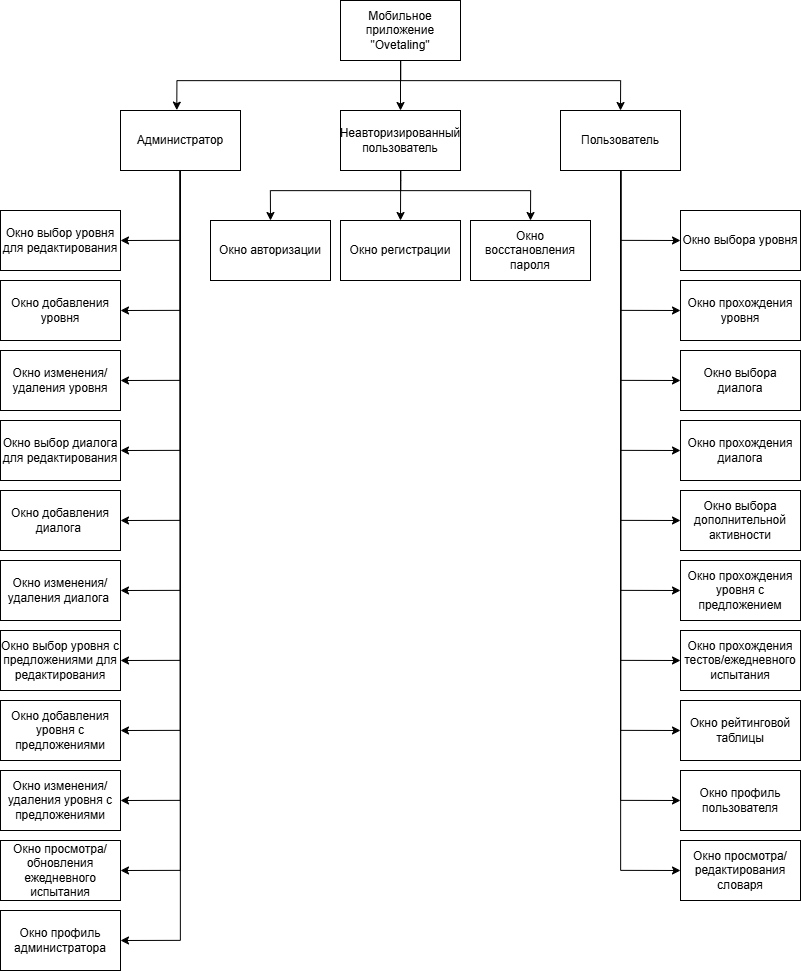

The diagram above was exported from draw.io. Its source (the exported page's mxGraphModel, read from the mxfile embedded in the PNG):
<mxGraphModel dx="5557" dy="2357" grid="1" gridSize="10" guides="1" tooltips="1" connect="1" arrows="1" fold="1" page="1" pageScale="1" pageWidth="827" pageHeight="1169" math="0" shadow="0">
  <root>
    <mxCell id="0" />
    <mxCell id="1" parent="0" />
    <mxCell id="nU01Dq0ygI58z26ERot2-114" style="edgeStyle=orthogonalEdgeStyle;rounded=0;orthogonalLoop=1;jettySize=auto;html=1;entryX=1;entryY=0.5;entryDx=0;entryDy=0;" edge="1" parent="1" source="nU01Dq0ygI58z26ERot2-99" target="nU01Dq0ygI58z26ERot2-104">
      <mxGeometry relative="1" as="geometry" />
    </mxCell>
    <mxCell id="nU01Dq0ygI58z26ERot2-116" style="edgeStyle=orthogonalEdgeStyle;rounded=0;orthogonalLoop=1;jettySize=auto;html=1;entryX=1;entryY=0.5;entryDx=0;entryDy=0;" edge="1" parent="1" source="nU01Dq0ygI58z26ERot2-99" target="nU01Dq0ygI58z26ERot2-115">
      <mxGeometry relative="1" as="geometry" />
    </mxCell>
    <mxCell id="nU01Dq0ygI58z26ERot2-118" style="edgeStyle=orthogonalEdgeStyle;rounded=0;orthogonalLoop=1;jettySize=auto;html=1;entryX=1;entryY=0.5;entryDx=0;entryDy=0;" edge="1" parent="1" source="nU01Dq0ygI58z26ERot2-99" target="nU01Dq0ygI58z26ERot2-117">
      <mxGeometry relative="1" as="geometry" />
    </mxCell>
    <mxCell id="nU01Dq0ygI58z26ERot2-122" style="edgeStyle=orthogonalEdgeStyle;rounded=0;orthogonalLoop=1;jettySize=auto;html=1;entryX=1;entryY=0.5;entryDx=0;entryDy=0;" edge="1" parent="1" source="nU01Dq0ygI58z26ERot2-99" target="nU01Dq0ygI58z26ERot2-119">
      <mxGeometry relative="1" as="geometry" />
    </mxCell>
    <mxCell id="nU01Dq0ygI58z26ERot2-123" style="edgeStyle=orthogonalEdgeStyle;rounded=0;orthogonalLoop=1;jettySize=auto;html=1;entryX=1;entryY=0.5;entryDx=0;entryDy=0;" edge="1" parent="1" source="nU01Dq0ygI58z26ERot2-99" target="nU01Dq0ygI58z26ERot2-120">
      <mxGeometry relative="1" as="geometry" />
    </mxCell>
    <mxCell id="nU01Dq0ygI58z26ERot2-124" style="edgeStyle=orthogonalEdgeStyle;rounded=0;orthogonalLoop=1;jettySize=auto;html=1;entryX=1;entryY=0.5;entryDx=0;entryDy=0;" edge="1" parent="1" source="nU01Dq0ygI58z26ERot2-99" target="nU01Dq0ygI58z26ERot2-121">
      <mxGeometry relative="1" as="geometry">
        <mxPoint x="-1080" y="1080" as="targetPoint" />
      </mxGeometry>
    </mxCell>
    <mxCell id="nU01Dq0ygI58z26ERot2-128" style="edgeStyle=orthogonalEdgeStyle;rounded=0;orthogonalLoop=1;jettySize=auto;html=1;entryX=1;entryY=0.5;entryDx=0;entryDy=0;" edge="1" parent="1" source="nU01Dq0ygI58z26ERot2-99" target="nU01Dq0ygI58z26ERot2-125">
      <mxGeometry relative="1" as="geometry" />
    </mxCell>
    <mxCell id="nU01Dq0ygI58z26ERot2-129" style="edgeStyle=orthogonalEdgeStyle;rounded=0;orthogonalLoop=1;jettySize=auto;html=1;entryX=1;entryY=0.5;entryDx=0;entryDy=0;" edge="1" parent="1" source="nU01Dq0ygI58z26ERot2-99" target="nU01Dq0ygI58z26ERot2-126">
      <mxGeometry relative="1" as="geometry" />
    </mxCell>
    <mxCell id="nU01Dq0ygI58z26ERot2-130" style="edgeStyle=orthogonalEdgeStyle;rounded=0;orthogonalLoop=1;jettySize=auto;html=1;entryX=1;entryY=0.5;entryDx=0;entryDy=0;" edge="1" parent="1" source="nU01Dq0ygI58z26ERot2-99" target="nU01Dq0ygI58z26ERot2-127">
      <mxGeometry relative="1" as="geometry" />
    </mxCell>
    <mxCell id="nU01Dq0ygI58z26ERot2-132" style="edgeStyle=orthogonalEdgeStyle;rounded=0;orthogonalLoop=1;jettySize=auto;html=1;entryX=1;entryY=0.5;entryDx=0;entryDy=0;" edge="1" parent="1" source="nU01Dq0ygI58z26ERot2-99" target="nU01Dq0ygI58z26ERot2-131">
      <mxGeometry relative="1" as="geometry" />
    </mxCell>
    <mxCell id="nU01Dq0ygI58z26ERot2-134" style="edgeStyle=orthogonalEdgeStyle;rounded=0;orthogonalLoop=1;jettySize=auto;html=1;entryX=1;entryY=0.5;entryDx=0;entryDy=0;" edge="1" parent="1" source="nU01Dq0ygI58z26ERot2-99" target="nU01Dq0ygI58z26ERot2-133">
      <mxGeometry relative="1" as="geometry" />
    </mxCell>
    <mxCell id="nU01Dq0ygI58z26ERot2-99" value="Администратор" style="rounded=0;whiteSpace=wrap;html=1;" vertex="1" parent="1">
      <mxGeometry x="-1090" y="600" width="120" height="60" as="geometry" />
    </mxCell>
    <mxCell id="nU01Dq0ygI58z26ERot2-145" style="edgeStyle=orthogonalEdgeStyle;rounded=0;orthogonalLoop=1;jettySize=auto;html=1;entryX=0;entryY=0.5;entryDx=0;entryDy=0;" edge="1" parent="1" source="nU01Dq0ygI58z26ERot2-100" target="nU01Dq0ygI58z26ERot2-136">
      <mxGeometry relative="1" as="geometry" />
    </mxCell>
    <mxCell id="nU01Dq0ygI58z26ERot2-146" style="edgeStyle=orthogonalEdgeStyle;rounded=0;orthogonalLoop=1;jettySize=auto;html=1;entryX=0;entryY=0.5;entryDx=0;entryDy=0;" edge="1" parent="1" source="nU01Dq0ygI58z26ERot2-100" target="nU01Dq0ygI58z26ERot2-137">
      <mxGeometry relative="1" as="geometry" />
    </mxCell>
    <mxCell id="nU01Dq0ygI58z26ERot2-147" style="edgeStyle=orthogonalEdgeStyle;rounded=0;orthogonalLoop=1;jettySize=auto;html=1;entryX=0;entryY=0.5;entryDx=0;entryDy=0;" edge="1" parent="1" source="nU01Dq0ygI58z26ERot2-100" target="nU01Dq0ygI58z26ERot2-138">
      <mxGeometry relative="1" as="geometry" />
    </mxCell>
    <mxCell id="nU01Dq0ygI58z26ERot2-148" style="edgeStyle=orthogonalEdgeStyle;rounded=0;orthogonalLoop=1;jettySize=auto;html=1;entryX=0;entryY=0.5;entryDx=0;entryDy=0;" edge="1" parent="1" source="nU01Dq0ygI58z26ERot2-100" target="nU01Dq0ygI58z26ERot2-139">
      <mxGeometry relative="1" as="geometry" />
    </mxCell>
    <mxCell id="nU01Dq0ygI58z26ERot2-149" style="edgeStyle=orthogonalEdgeStyle;rounded=0;orthogonalLoop=1;jettySize=auto;html=1;entryX=0;entryY=0.5;entryDx=0;entryDy=0;" edge="1" parent="1" source="nU01Dq0ygI58z26ERot2-100" target="nU01Dq0ygI58z26ERot2-140">
      <mxGeometry relative="1" as="geometry" />
    </mxCell>
    <mxCell id="nU01Dq0ygI58z26ERot2-150" style="edgeStyle=orthogonalEdgeStyle;rounded=0;orthogonalLoop=1;jettySize=auto;html=1;entryX=0;entryY=0.5;entryDx=0;entryDy=0;" edge="1" parent="1" source="nU01Dq0ygI58z26ERot2-100" target="nU01Dq0ygI58z26ERot2-141">
      <mxGeometry relative="1" as="geometry" />
    </mxCell>
    <mxCell id="nU01Dq0ygI58z26ERot2-151" style="edgeStyle=orthogonalEdgeStyle;rounded=0;orthogonalLoop=1;jettySize=auto;html=1;entryX=0;entryY=0.5;entryDx=0;entryDy=0;" edge="1" parent="1" source="nU01Dq0ygI58z26ERot2-100" target="nU01Dq0ygI58z26ERot2-142">
      <mxGeometry relative="1" as="geometry" />
    </mxCell>
    <mxCell id="nU01Dq0ygI58z26ERot2-154" style="edgeStyle=orthogonalEdgeStyle;rounded=0;orthogonalLoop=1;jettySize=auto;html=1;entryX=0;entryY=0.5;entryDx=0;entryDy=0;" edge="1" parent="1" source="nU01Dq0ygI58z26ERot2-100" target="nU01Dq0ygI58z26ERot2-153">
      <mxGeometry relative="1" as="geometry" />
    </mxCell>
    <mxCell id="nU01Dq0ygI58z26ERot2-156" style="edgeStyle=orthogonalEdgeStyle;rounded=0;orthogonalLoop=1;jettySize=auto;html=1;entryX=0;entryY=0.5;entryDx=0;entryDy=0;" edge="1" parent="1" source="nU01Dq0ygI58z26ERot2-100" target="nU01Dq0ygI58z26ERot2-155">
      <mxGeometry relative="1" as="geometry" />
    </mxCell>
    <mxCell id="nU01Dq0ygI58z26ERot2-158" style="edgeStyle=orthogonalEdgeStyle;rounded=0;orthogonalLoop=1;jettySize=auto;html=1;entryX=0;entryY=0.5;entryDx=0;entryDy=0;" edge="1" parent="1" source="nU01Dq0ygI58z26ERot2-100" target="nU01Dq0ygI58z26ERot2-157">
      <mxGeometry relative="1" as="geometry" />
    </mxCell>
    <mxCell id="nU01Dq0ygI58z26ERot2-100" value="Пользователь" style="rounded=0;whiteSpace=wrap;html=1;" vertex="1" parent="1">
      <mxGeometry x="-650" y="600" width="120" height="60" as="geometry" />
    </mxCell>
    <mxCell id="nU01Dq0ygI58z26ERot2-161" style="edgeStyle=orthogonalEdgeStyle;rounded=0;orthogonalLoop=1;jettySize=auto;html=1;entryX=0.5;entryY=0;entryDx=0;entryDy=0;" edge="1" parent="1" source="nU01Dq0ygI58z26ERot2-101" target="nU01Dq0ygI58z26ERot2-100">
      <mxGeometry relative="1" as="geometry">
        <Array as="points">
          <mxPoint x="-810" y="570" />
          <mxPoint x="-590" y="570" />
        </Array>
      </mxGeometry>
    </mxCell>
    <mxCell id="nU01Dq0ygI58z26ERot2-166" style="edgeStyle=orthogonalEdgeStyle;rounded=0;orthogonalLoop=1;jettySize=auto;html=1;entryX=0.5;entryY=0;entryDx=0;entryDy=0;" edge="1" parent="1" source="nU01Dq0ygI58z26ERot2-101" target="nU01Dq0ygI58z26ERot2-162">
      <mxGeometry relative="1" as="geometry" />
    </mxCell>
    <mxCell id="nU01Dq0ygI58z26ERot2-101" value="Мобильное приложение &quot;Ovetaling&quot;" style="rounded=0;whiteSpace=wrap;html=1;" vertex="1" parent="1">
      <mxGeometry x="-870" y="490" width="120" height="60" as="geometry" />
    </mxCell>
    <mxCell id="nU01Dq0ygI58z26ERot2-104" value="Окно выбор уровня для редактирования" style="rounded=0;whiteSpace=wrap;html=1;" vertex="1" parent="1">
      <mxGeometry x="-1210" y="700" width="120" height="60" as="geometry" />
    </mxCell>
    <mxCell id="nU01Dq0ygI58z26ERot2-105" value="Окно авторизации" style="rounded=0;whiteSpace=wrap;html=1;" vertex="1" parent="1">
      <mxGeometry x="-1000" y="710" width="120" height="60" as="geometry" />
    </mxCell>
    <mxCell id="nU01Dq0ygI58z26ERot2-106" value="Окно регистрации" style="rounded=0;whiteSpace=wrap;html=1;" vertex="1" parent="1">
      <mxGeometry x="-870" y="710" width="120" height="60" as="geometry" />
    </mxCell>
    <mxCell id="nU01Dq0ygI58z26ERot2-107" value="Окно восстановления пароля" style="rounded=0;whiteSpace=wrap;html=1;" vertex="1" parent="1">
      <mxGeometry x="-740" y="710" width="120" height="60" as="geometry" />
    </mxCell>
    <mxCell id="nU01Dq0ygI58z26ERot2-115" value="Окно добавления уровня" style="rounded=0;whiteSpace=wrap;html=1;" vertex="1" parent="1">
      <mxGeometry x="-1210" y="770" width="120" height="60" as="geometry" />
    </mxCell>
    <mxCell id="nU01Dq0ygI58z26ERot2-117" value="Окно изменения/удаления уровня" style="rounded=0;whiteSpace=wrap;html=1;" vertex="1" parent="1">
      <mxGeometry x="-1210" y="840" width="120" height="60" as="geometry" />
    </mxCell>
    <mxCell id="nU01Dq0ygI58z26ERot2-119" value="Окно выбор диалога для редактирования" style="rounded=0;whiteSpace=wrap;html=1;" vertex="1" parent="1">
      <mxGeometry x="-1210" y="910" width="120" height="60" as="geometry" />
    </mxCell>
    <mxCell id="nU01Dq0ygI58z26ERot2-120" value="Окно добавления диалога&amp;nbsp;" style="rounded=0;whiteSpace=wrap;html=1;" vertex="1" parent="1">
      <mxGeometry x="-1210" y="980" width="120" height="60" as="geometry" />
    </mxCell>
    <mxCell id="nU01Dq0ygI58z26ERot2-121" value="Окно изменения/удаления диалога&amp;nbsp;" style="rounded=0;whiteSpace=wrap;html=1;" vertex="1" parent="1">
      <mxGeometry x="-1210" y="1050" width="120" height="60" as="geometry" />
    </mxCell>
    <mxCell id="nU01Dq0ygI58z26ERot2-125" value="Окно выбор уровня с предложениями для редактирования" style="rounded=0;whiteSpace=wrap;html=1;" vertex="1" parent="1">
      <mxGeometry x="-1210" y="1120" width="120" height="60" as="geometry" />
    </mxCell>
    <mxCell id="nU01Dq0ygI58z26ERot2-126" value="Окно добавления уровня с предложениями" style="rounded=0;whiteSpace=wrap;html=1;" vertex="1" parent="1">
      <mxGeometry x="-1210" y="1190" width="120" height="60" as="geometry" />
    </mxCell>
    <mxCell id="nU01Dq0ygI58z26ERot2-127" value="Окно изменения/удаления уровня с предложениями" style="rounded=0;whiteSpace=wrap;html=1;" vertex="1" parent="1">
      <mxGeometry x="-1210" y="1260" width="120" height="60" as="geometry" />
    </mxCell>
    <mxCell id="nU01Dq0ygI58z26ERot2-131" value="Окно просмотра/обновления ежедневного испытания" style="rounded=0;whiteSpace=wrap;html=1;" vertex="1" parent="1">
      <mxGeometry x="-1210" y="1330" width="120" height="60" as="geometry" />
    </mxCell>
    <mxCell id="nU01Dq0ygI58z26ERot2-133" value="Окно профиль администратора" style="rounded=0;whiteSpace=wrap;html=1;" vertex="1" parent="1">
      <mxGeometry x="-1210" y="1400" width="120" height="60" as="geometry" />
    </mxCell>
    <mxCell id="nU01Dq0ygI58z26ERot2-136" value="Окно выбора уровня" style="rounded=0;whiteSpace=wrap;html=1;" vertex="1" parent="1">
      <mxGeometry x="-530" y="700" width="120" height="60" as="geometry" />
    </mxCell>
    <mxCell id="nU01Dq0ygI58z26ERot2-137" value="Окно прохождения уровня" style="rounded=0;whiteSpace=wrap;html=1;" vertex="1" parent="1">
      <mxGeometry x="-530" y="770" width="120" height="60" as="geometry" />
    </mxCell>
    <mxCell id="nU01Dq0ygI58z26ERot2-138" value="Окно выбора диалога" style="rounded=0;whiteSpace=wrap;html=1;" vertex="1" parent="1">
      <mxGeometry x="-530" y="840" width="120" height="60" as="geometry" />
    </mxCell>
    <mxCell id="nU01Dq0ygI58z26ERot2-139" value="Окно прохождения диалога" style="rounded=0;whiteSpace=wrap;html=1;" vertex="1" parent="1">
      <mxGeometry x="-530" y="910" width="120" height="60" as="geometry" />
    </mxCell>
    <mxCell id="nU01Dq0ygI58z26ERot2-140" value="Окно выбора дополнительной активности" style="rounded=0;whiteSpace=wrap;html=1;" vertex="1" parent="1">
      <mxGeometry x="-530" y="980" width="120" height="60" as="geometry" />
    </mxCell>
    <mxCell id="nU01Dq0ygI58z26ERot2-141" value="Окно прохождения уровня с предложением" style="rounded=0;whiteSpace=wrap;html=1;" vertex="1" parent="1">
      <mxGeometry x="-530" y="1050" width="120" height="60" as="geometry" />
    </mxCell>
    <mxCell id="nU01Dq0ygI58z26ERot2-142" value="Окно прохождения тестов/ежедневного испытания" style="rounded=0;whiteSpace=wrap;html=1;" vertex="1" parent="1">
      <mxGeometry x="-530" y="1120" width="120" height="60" as="geometry" />
    </mxCell>
    <mxCell id="nU01Dq0ygI58z26ERot2-153" value="Окно рейтинговой таблицы" style="rounded=0;whiteSpace=wrap;html=1;" vertex="1" parent="1">
      <mxGeometry x="-530" y="1190" width="120" height="60" as="geometry" />
    </mxCell>
    <mxCell id="nU01Dq0ygI58z26ERot2-155" value="Окно профиль пользователя" style="rounded=0;whiteSpace=wrap;html=1;" vertex="1" parent="1">
      <mxGeometry x="-530" y="1260" width="120" height="60" as="geometry" />
    </mxCell>
    <mxCell id="nU01Dq0ygI58z26ERot2-157" value="Окно просмотра/редактирования словаря" style="rounded=0;whiteSpace=wrap;html=1;" vertex="1" parent="1">
      <mxGeometry x="-530" y="1330" width="120" height="60" as="geometry" />
    </mxCell>
    <mxCell id="nU01Dq0ygI58z26ERot2-160" style="edgeStyle=orthogonalEdgeStyle;rounded=0;orthogonalLoop=1;jettySize=auto;html=1;entryX=0.469;entryY=-0.006;entryDx=0;entryDy=0;entryPerimeter=0;" edge="1" parent="1" source="nU01Dq0ygI58z26ERot2-101" target="nU01Dq0ygI58z26ERot2-99">
      <mxGeometry relative="1" as="geometry">
        <Array as="points">
          <mxPoint x="-810" y="570" />
          <mxPoint x="-1034" y="570" />
        </Array>
      </mxGeometry>
    </mxCell>
    <mxCell id="nU01Dq0ygI58z26ERot2-163" style="edgeStyle=orthogonalEdgeStyle;rounded=0;orthogonalLoop=1;jettySize=auto;html=1;entryX=0.5;entryY=0;entryDx=0;entryDy=0;" edge="1" parent="1" source="nU01Dq0ygI58z26ERot2-162" target="nU01Dq0ygI58z26ERot2-105">
      <mxGeometry relative="1" as="geometry">
        <Array as="points">
          <mxPoint x="-810" y="680" />
          <mxPoint x="-940" y="680" />
        </Array>
      </mxGeometry>
    </mxCell>
    <mxCell id="nU01Dq0ygI58z26ERot2-164" style="edgeStyle=orthogonalEdgeStyle;rounded=0;orthogonalLoop=1;jettySize=auto;html=1;entryX=0.5;entryY=0;entryDx=0;entryDy=0;" edge="1" parent="1" source="nU01Dq0ygI58z26ERot2-162" target="nU01Dq0ygI58z26ERot2-106">
      <mxGeometry relative="1" as="geometry">
        <Array as="points">
          <mxPoint x="-810" y="670" />
          <mxPoint x="-810" y="670" />
        </Array>
      </mxGeometry>
    </mxCell>
    <mxCell id="nU01Dq0ygI58z26ERot2-165" style="edgeStyle=orthogonalEdgeStyle;rounded=0;orthogonalLoop=1;jettySize=auto;html=1;entryX=0.5;entryY=0;entryDx=0;entryDy=0;" edge="1" parent="1" source="nU01Dq0ygI58z26ERot2-162" target="nU01Dq0ygI58z26ERot2-107">
      <mxGeometry relative="1" as="geometry">
        <Array as="points">
          <mxPoint x="-810" y="680" />
          <mxPoint x="-680" y="680" />
        </Array>
      </mxGeometry>
    </mxCell>
    <mxCell id="nU01Dq0ygI58z26ERot2-162" value="Неавторизированный пользователь" style="rounded=0;whiteSpace=wrap;html=1;" vertex="1" parent="1">
      <mxGeometry x="-870" y="600" width="120" height="60" as="geometry" />
    </mxCell>
  </root>
</mxGraphModel>